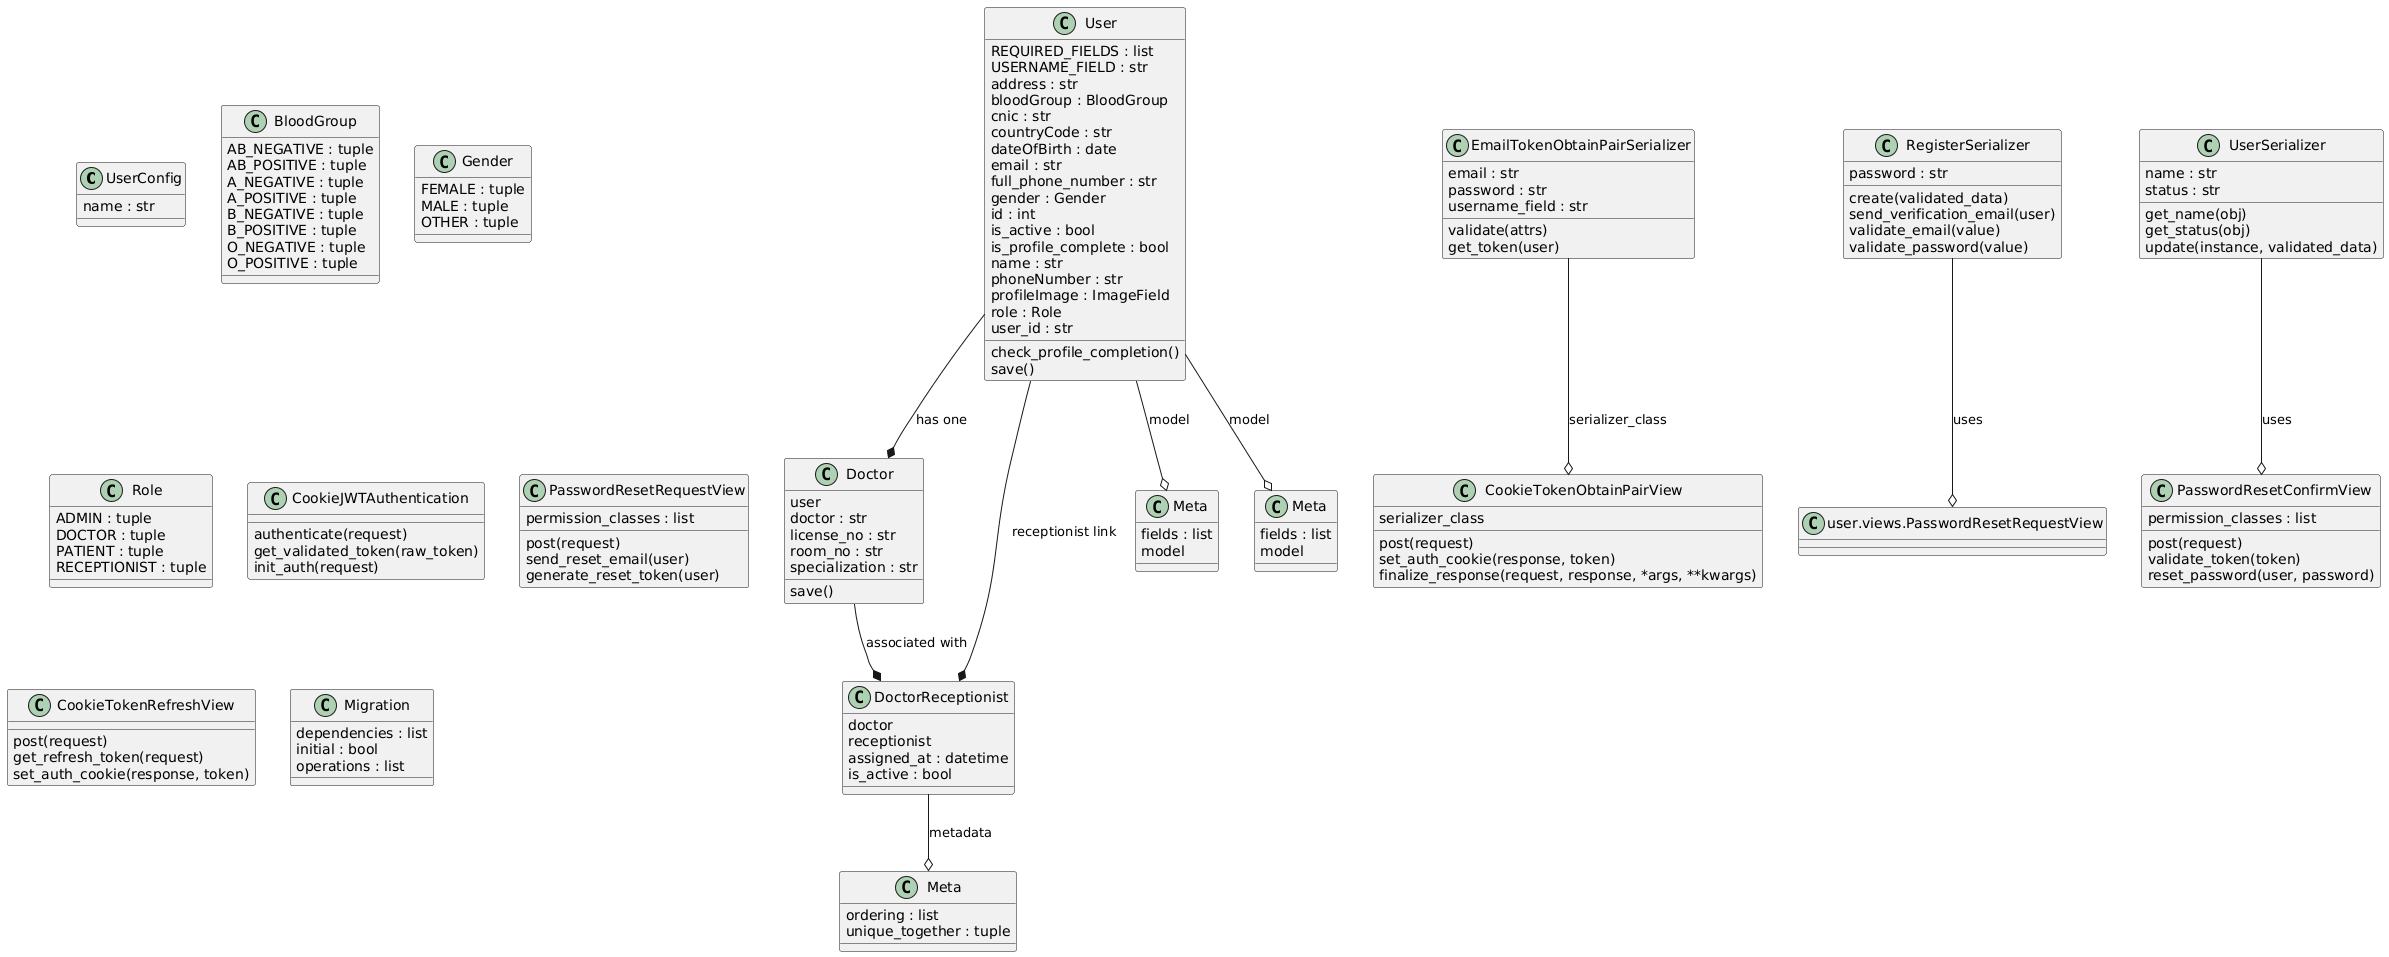

The diagram above was rendered by PlantUML. Its source (embedded in the PNG):
@startuml
set namespaceSeparator none

class "UserConfig" as user.apps.UserConfig {
  name : str
}

class "BloodGroup" as user.models.User.BloodGroup {
  AB_NEGATIVE : tuple
  AB_POSITIVE : tuple
  A_NEGATIVE : tuple
  A_POSITIVE : tuple
  B_NEGATIVE : tuple
  B_POSITIVE : tuple
  O_NEGATIVE : tuple
  O_POSITIVE : tuple
}

class "Gender" as user.models.User.Gender {
  FEMALE : tuple
  MALE : tuple
  OTHER : tuple
}

class "Role" as user.models.User.Role {
  ADMIN : tuple
  DOCTOR : tuple
  PATIENT : tuple
  RECEPTIONIST : tuple
}

class "User" as user.models.User {
  REQUIRED_FIELDS : list
  USERNAME_FIELD : str
  address : str
  bloodGroup : BloodGroup
  cnic : str
  countryCode : str
  dateOfBirth : date
  email : str
  full_phone_number : str
  gender : Gender
  id : int
  is_active : bool
  is_profile_complete : bool
  name : str
  phoneNumber : str
  profileImage : ImageField
  role : Role
  user_id : str
  check_profile_completion()
  save()
}

class "Doctor" as user.models.Doctor {
  user
  doctor : str
  license_no : str
  room_no : str
  specialization : str
  save()
}

class "DoctorReceptionist" as user.models.DoctorReceptionist {
  doctor
  receptionist
  assigned_at : datetime
  is_active : bool
}

class "Meta" as user.models.DoctorReceptionist.Meta {
  ordering : list
  unique_together : tuple
}

class "CookieJWTAuthentication" as user.authentication.CookieJWTAuthentication {
  authenticate(request)
  get_validated_token(raw_token)
  init_auth(request)
}

class "EmailTokenObtainPairSerializer" as user.jwt.EmailTokenObtainPairSerializer {
  email : str
  password : str
  username_field : str
  validate(attrs)
  get_token(user)
}

class "RegisterSerializer" as user.serializer.RegisterSerializer {
  password : str
  create(validated_data)
  send_verification_email(user)
  validate_email(value)
  validate_password(value)
}

class "Meta" as user.serializer.RegisterSerializer.Meta {
  fields : list
  model
}

class "UserSerializer" as user.serializer.UserSerializer {
  name : str
  status : str
  get_name(obj)
  get_status(obj)
  update(instance, validated_data)
}

class "Meta" as user.serializer.UserSerializer.Meta {
  fields : list
  model
}

class "PasswordResetRequestView" as user.password_reset.PasswordResetRequestView {
  permission_classes : list
  post(request)
  send_reset_email(user)
  generate_reset_token(user)
}

class "PasswordResetConfirmView" as user.password_reset.PasswordResetConfirmView {
  permission_classes : list
  post(request)
  validate_token(token)
  reset_password(user, password)
}

class "CookieTokenObtainPairView" as user.views.CookieTokenObtainPairView {
  serializer_class
  post(request)
  set_auth_cookie(response, token)
  finalize_response(request, response, *args, **kwargs)
}

class "CookieTokenRefreshView" as user.views.CookieTokenRefreshView {
  post(request)
  get_refresh_token(request)
  set_auth_cookie(response, token)
}

class "Migration" as user.migrations.0001_initial.Migration {
  dependencies : list
  initial : bool
  operations : list
}

' Relationships

user.models.User --* user.models.Doctor : has one
user.models.Doctor --* user.models.DoctorReceptionist : associated with
user.models.User --* user.models.DoctorReceptionist : receptionist link

user.models.DoctorReceptionist --o user.models.DoctorReceptionist.Meta : metadata

user.jwt.EmailTokenObtainPairSerializer --o user.views.CookieTokenObtainPairView : serializer_class

user.models.User --o user.serializer.RegisterSerializer.Meta : model
user.models.User --o user.serializer.UserSerializer.Meta : model

user.serializer.RegisterSerializer --o user.views.PasswordResetRequestView : uses
user.serializer.UserSerializer --o user.password_reset.PasswordResetConfirmView : uses
@enduml